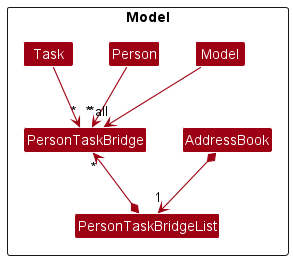

The diagram above was rendered by PlantUML. Its source (embedded in the PNG):
@startuml
!include style.puml
skinparam arrowThickness 1.1
skinparam arrowColor MODEL_COLOR
skinparam classBackgroundColor MODEL_COLOR

Package Model <<Rectangle>> {
    Class AddressBook
    Class Model
    Class Person
    Class Task
    Class PersonTaskBridge
    Class PersonTaskBridgeList
}

Person --> "*" PersonTaskBridge
Task --> "*" PersonTaskBridge
PersonTaskBridgeList *-up-> "*" PersonTaskBridge

AddressBook *--> "1" PersonTaskBridgeList
Model --> "~* all" PersonTaskBridge

@enduml